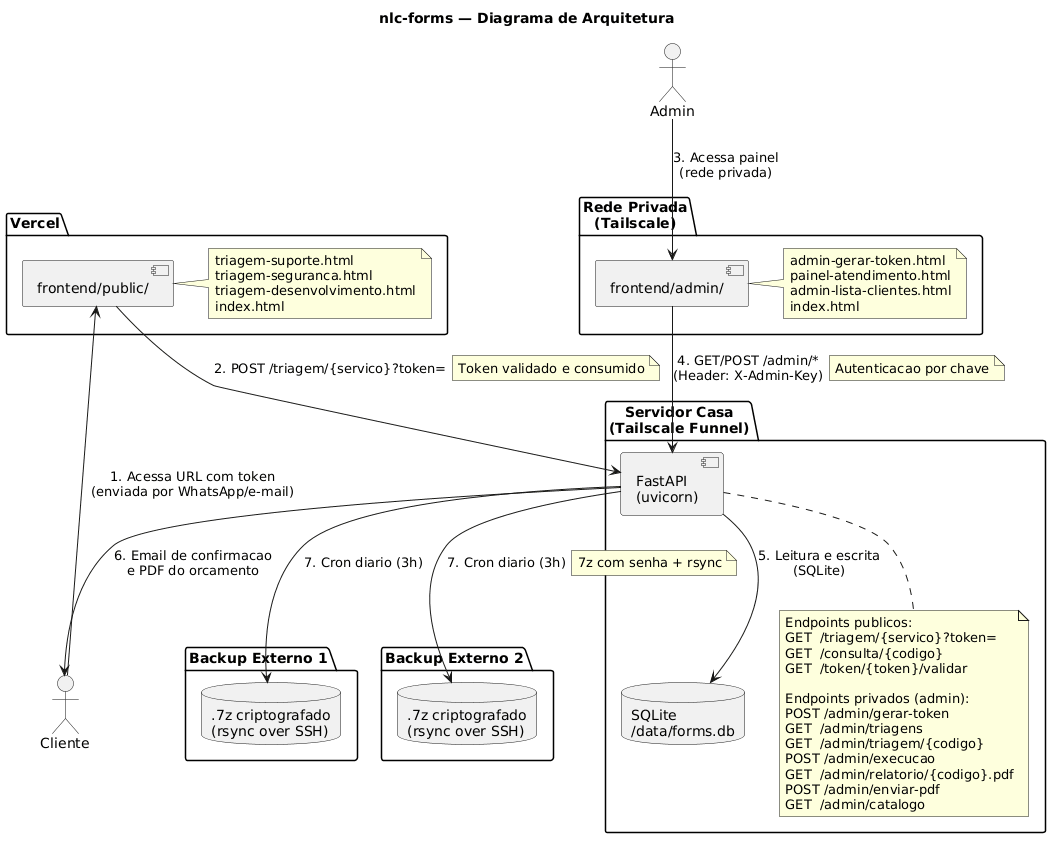

The diagram above was rendered by PlantUML. Its source (embedded in the PNG):
@startuml
title nlc-forms — Diagrama de Arquitetura

actor Cliente
actor Admin

package "Vercel" {
  component "frontend/public/" as public
  note right of public
    triagem-suporte.html
    triagem-seguranca.html
    triagem-desenvolvimento.html
    index.html
  end note
}

package "Rede Privada\n(Tailscale)" {
  component "frontend/admin/" as adminfe
  note right of adminfe
    admin-gerar-token.html
    painel-atendimento.html
    admin-lista-clientes.html
    index.html
  end note
}

package "Servidor Casa\n(Tailscale Funnel)" {
  component "FastAPI\n(uvicorn)" as api
  database "SQLite\n/data/forms.db" as db

  note bottom of api
    Endpoints publicos:
    GET  /triagem/{servico}?token=
    GET  /consulta/{codigo}
    GET  /token/{token}/validar

    Endpoints privados (admin):
    POST /admin/gerar-token
    GET  /admin/triagens
    GET  /admin/triagem/{codigo}
    POST /admin/execucao
    GET  /admin/relatorio/{codigo}.pdf
    POST /admin/enviar-pdf
    GET  /admin/catalogo
  end note
}

package "Backup Externo 1" {
  database ".7z criptografado\n(rsync over SSH)" as bkp1
}

package "Backup Externo 2" {
  database ".7z criptografado\n(rsync over SSH)" as bkp2
}

' ── Fluxo principal ──
Cliente --> public : "1. Acessa URL com token\n(enviada por WhatsApp/e-mail)"
public --> api : "2. POST /triagem/{servico}?token="
note right on link : Token validado e consumido

' ── Admin ──
Admin --> adminfe : "3. Acessa painel\n(rede privada)"
adminfe --> api : "4. GET/POST /admin/*\n(Header: X-Admin-Key)"
note right on link : Autenticacao por chave

' ── Banco ──
api --> db : "5. Leitura e escrita\n(SQLite)"

' ── Notificacao ──
api --> Cliente : "6. Email de confirmacao\ne PDF do orcamento"

' ── Backup ──
api --> bkp1 : "7. Cron diario (3h)"
api --> bkp2 : "7. Cron diario (3h)"
note right on link : 7z com senha + rsync
@enduml